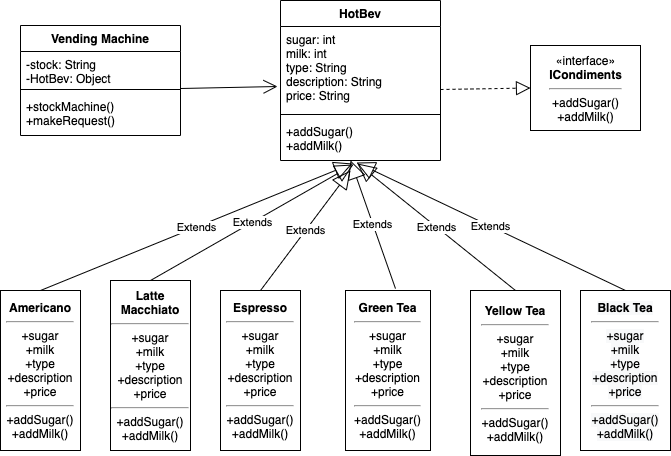

The diagram above was exported from draw.io. Its source (the exported page's mxGraphModel, read from the mxfile embedded in the PNG):
<mxGraphModel dx="946" dy="557" grid="1" gridSize="10" guides="1" tooltips="1" connect="1" arrows="1" fold="1" page="1" pageScale="1" pageWidth="850" pageHeight="1100" math="0" shadow="0">
  <root>
    <mxCell id="0" />
    <mxCell id="1" parent="0" />
    <mxCell id="xNBRmv0ZoUo4GQCwi_PF-5" value="&lt;b&gt;Espresso&lt;/b&gt;&lt;br class=&quot;Apple-interchange-newline&quot;&gt;&lt;hr&gt;+sugar&lt;br&gt;+milk&lt;br&gt;+type&lt;br&gt;+description&lt;br&gt;+price&lt;br&gt;&lt;hr&gt;+addSugar()&lt;br&gt;+addMilk()" style="whiteSpace=wrap;html=1;" vertex="1" parent="1">
      <mxGeometry x="300" y="310" width="80" height="160" as="geometry" />
    </mxCell>
    <mxCell id="xNBRmv0ZoUo4GQCwi_PF-16" value="&lt;b&gt;Latte Macchiato&lt;/b&gt;&lt;br class=&quot;Apple-interchange-newline&quot;&gt;&lt;hr&gt;+sugar&lt;br&gt;+milk&lt;br&gt;+type&lt;br&gt;+description&lt;br&gt;+price&lt;br&gt;&lt;hr&gt;+addSugar()&lt;br&gt;+addMilk()" style="whiteSpace=wrap;html=1;" vertex="1" parent="1">
      <mxGeometry x="190" y="300" width="80" height="170" as="geometry" />
    </mxCell>
    <mxCell id="xNBRmv0ZoUo4GQCwi_PF-17" value="&lt;b&gt;Americano&lt;/b&gt;&lt;br&gt;&lt;hr&gt;+sugar&lt;br&gt;+milk&lt;br&gt;+type&lt;br&gt;+description&lt;br&gt;+price&lt;br&gt;&lt;hr&gt;+addSugar()&lt;br&gt;+addMilk()" style="whiteSpace=wrap;html=1;" vertex="1" parent="1">
      <mxGeometry x="80" y="310" width="80" height="160" as="geometry" />
    </mxCell>
    <mxCell id="xNBRmv0ZoUo4GQCwi_PF-42" value="Vending Machine" style="swimlane;fontStyle=1;align=center;verticalAlign=top;childLayout=stackLayout;horizontal=1;startSize=26;horizontalStack=0;resizeParent=1;resizeParentMax=0;resizeLast=0;collapsible=1;marginBottom=0;" vertex="1" parent="1">
      <mxGeometry x="100" y="45" width="160" height="110" as="geometry" />
    </mxCell>
    <mxCell id="xNBRmv0ZoUo4GQCwi_PF-43" value="-stock: String&#10;-HotBev: Object" style="text;strokeColor=none;fillColor=none;align=left;verticalAlign=top;spacingLeft=4;spacingRight=4;overflow=hidden;rotatable=0;points=[[0,0.5],[1,0.5]];portConstraint=eastwest;" vertex="1" parent="xNBRmv0ZoUo4GQCwi_PF-42">
      <mxGeometry y="26" width="160" height="34" as="geometry" />
    </mxCell>
    <mxCell id="xNBRmv0ZoUo4GQCwi_PF-44" value="" style="line;strokeWidth=1;fillColor=none;align=left;verticalAlign=middle;spacingTop=-1;spacingLeft=3;spacingRight=3;rotatable=0;labelPosition=right;points=[];portConstraint=eastwest;" vertex="1" parent="xNBRmv0ZoUo4GQCwi_PF-42">
      <mxGeometry y="60" width="160" height="8" as="geometry" />
    </mxCell>
    <mxCell id="xNBRmv0ZoUo4GQCwi_PF-45" value="+stockMachine()&#10;+makeRequest()" style="text;strokeColor=none;fillColor=none;align=left;verticalAlign=top;spacingLeft=4;spacingRight=4;overflow=hidden;rotatable=0;points=[[0,0.5],[1,0.5]];portConstraint=eastwest;" vertex="1" parent="xNBRmv0ZoUo4GQCwi_PF-42">
      <mxGeometry y="68" width="160" height="42" as="geometry" />
    </mxCell>
    <mxCell id="xNBRmv0ZoUo4GQCwi_PF-49" value="«interface»&lt;br&gt;&lt;b&gt;ICondiments&lt;br&gt;&lt;/b&gt;&lt;hr&gt;&lt;span&gt;+addSugar()&lt;/span&gt;&lt;br&gt;&lt;span&gt;+addMilk()&lt;/span&gt;" style="html=1;" vertex="1" parent="1">
      <mxGeometry x="610" y="65" width="110" height="85" as="geometry" />
    </mxCell>
    <mxCell id="xNBRmv0ZoUo4GQCwi_PF-50" value="HotBev" style="swimlane;fontStyle=1;align=center;verticalAlign=top;childLayout=stackLayout;horizontal=1;startSize=26;horizontalStack=0;resizeParent=1;resizeParentMax=0;resizeLast=0;collapsible=1;marginBottom=0;" vertex="1" parent="1">
      <mxGeometry x="360" y="20" width="160" height="160" as="geometry" />
    </mxCell>
    <mxCell id="xNBRmv0ZoUo4GQCwi_PF-51" value="sugar: int&#10;milk: int&#10;type: String&#10;description: String&#10;price: String" style="text;strokeColor=none;fillColor=none;align=left;verticalAlign=top;spacingLeft=4;spacingRight=4;overflow=hidden;rotatable=0;points=[[0,0.5],[1,0.5]];portConstraint=eastwest;" vertex="1" parent="xNBRmv0ZoUo4GQCwi_PF-50">
      <mxGeometry y="26" width="160" height="84" as="geometry" />
    </mxCell>
    <mxCell id="xNBRmv0ZoUo4GQCwi_PF-52" value="" style="line;strokeWidth=1;fillColor=none;align=left;verticalAlign=middle;spacingTop=-1;spacingLeft=3;spacingRight=3;rotatable=0;labelPosition=right;points=[];portConstraint=eastwest;" vertex="1" parent="xNBRmv0ZoUo4GQCwi_PF-50">
      <mxGeometry y="110" width="160" height="8" as="geometry" />
    </mxCell>
    <mxCell id="xNBRmv0ZoUo4GQCwi_PF-53" value="+addSugar()&#10;+addMilk()" style="text;strokeColor=none;fillColor=none;align=left;verticalAlign=top;spacingLeft=4;spacingRight=4;overflow=hidden;rotatable=0;points=[[0,0.5],[1,0.5]];portConstraint=eastwest;" vertex="1" parent="xNBRmv0ZoUo4GQCwi_PF-50">
      <mxGeometry y="118" width="160" height="42" as="geometry" />
    </mxCell>
    <mxCell id="xNBRmv0ZoUo4GQCwi_PF-55" value="&lt;b&gt;Green Tea&lt;/b&gt;&lt;br class=&quot;Apple-interchange-newline&quot;&gt;&lt;hr&gt;&lt;span&gt;+sugar&lt;/span&gt;&lt;br&gt;&lt;span&gt;+milk&lt;/span&gt;&lt;br&gt;&lt;span&gt;+type&lt;/span&gt;&lt;br&gt;&lt;span&gt;+description&lt;/span&gt;&lt;br&gt;&lt;span&gt;+price&lt;/span&gt;&lt;br&gt;&lt;hr&gt;&lt;span&gt;+addSugar()&lt;/span&gt;&lt;br&gt;&lt;span&gt;+addMilk()&lt;/span&gt;" style="rounded=0;whiteSpace=wrap;html=1;" vertex="1" parent="1">
      <mxGeometry x="425" y="310" width="85" height="160" as="geometry" />
    </mxCell>
    <mxCell id="xNBRmv0ZoUo4GQCwi_PF-56" value="&lt;b&gt;Yellow Tea&lt;br class=&quot;Apple-interchange-newline&quot;&gt;&lt;/b&gt;&lt;hr&gt;&lt;span&gt;+sugar&lt;/span&gt;&lt;br&gt;&lt;span&gt;+milk&lt;/span&gt;&lt;br&gt;&lt;span&gt;+type&lt;/span&gt;&lt;br&gt;&lt;span&gt;+description&lt;/span&gt;&lt;br&gt;&lt;span&gt;+price&lt;/span&gt;&lt;br&gt;&lt;hr&gt;&lt;span&gt;+addSugar()&lt;/span&gt;&lt;br&gt;&lt;span&gt;+addMilk()&lt;/span&gt;" style="rounded=0;whiteSpace=wrap;html=1;" vertex="1" parent="1">
      <mxGeometry x="550" y="310" width="90" height="165" as="geometry" />
    </mxCell>
    <mxCell id="xNBRmv0ZoUo4GQCwi_PF-57" value="&lt;meta charset=&quot;utf-8&quot;&gt;&lt;b style=&quot;color: rgb(0, 0, 0); font-family: helvetica; font-size: 12px; font-style: normal; letter-spacing: normal; text-align: center; text-indent: 0px; text-transform: none; word-spacing: 0px; background-color: rgb(248, 249, 250);&quot;&gt;Black Tea&lt;/b&gt;&lt;br class=&quot;Apple-interchange-newline&quot; style=&quot;color: rgb(0, 0, 0); font-family: helvetica; font-size: 12px; font-style: normal; font-weight: 400; letter-spacing: normal; text-align: center; text-indent: 0px; text-transform: none; word-spacing: 0px; background-color: rgb(248, 249, 250);&quot;&gt;&lt;hr style=&quot;color: rgb(0, 0, 0); font-family: helvetica; font-size: 12px; font-style: normal; font-weight: 400; letter-spacing: normal; text-align: center; text-indent: 0px; text-transform: none; word-spacing: 0px; background-color: rgb(248, 249, 250);&quot;&gt;&lt;span style=&quot;color: rgb(0, 0, 0); font-family: helvetica; font-size: 12px; font-style: normal; font-weight: 400; letter-spacing: normal; text-align: center; text-indent: 0px; text-transform: none; word-spacing: 0px; background-color: rgb(248, 249, 250); display: inline; float: none;&quot;&gt;+sugar&lt;/span&gt;&lt;br style=&quot;color: rgb(0, 0, 0); font-family: helvetica; font-size: 12px; font-style: normal; font-weight: 400; letter-spacing: normal; text-align: center; text-indent: 0px; text-transform: none; word-spacing: 0px; background-color: rgb(248, 249, 250);&quot;&gt;&lt;span style=&quot;color: rgb(0, 0, 0); font-family: helvetica; font-size: 12px; font-style: normal; font-weight: 400; letter-spacing: normal; text-align: center; text-indent: 0px; text-transform: none; word-spacing: 0px; background-color: rgb(248, 249, 250); display: inline; float: none;&quot;&gt;+milk&lt;/span&gt;&lt;br style=&quot;color: rgb(0, 0, 0); font-family: helvetica; font-size: 12px; font-style: normal; font-weight: 400; letter-spacing: normal; text-align: center; text-indent: 0px; text-transform: none; word-spacing: 0px; background-color: rgb(248, 249, 250);&quot;&gt;&lt;span style=&quot;color: rgb(0, 0, 0); font-family: helvetica; font-size: 12px; font-style: normal; font-weight: 400; letter-spacing: normal; text-align: center; text-indent: 0px; text-transform: none; word-spacing: 0px; background-color: rgb(248, 249, 250); display: inline; float: none;&quot;&gt;+type&lt;/span&gt;&lt;br style=&quot;color: rgb(0, 0, 0); font-family: helvetica; font-size: 12px; font-style: normal; font-weight: 400; letter-spacing: normal; text-align: center; text-indent: 0px; text-transform: none; word-spacing: 0px; background-color: rgb(248, 249, 250);&quot;&gt;&lt;span style=&quot;color: rgb(0, 0, 0); font-family: helvetica; font-size: 12px; font-style: normal; font-weight: 400; letter-spacing: normal; text-align: center; text-indent: 0px; text-transform: none; word-spacing: 0px; background-color: rgb(248, 249, 250); display: inline; float: none;&quot;&gt;+description&lt;/span&gt;&lt;br style=&quot;color: rgb(0, 0, 0); font-family: helvetica; font-size: 12px; font-style: normal; font-weight: 400; letter-spacing: normal; text-align: center; text-indent: 0px; text-transform: none; word-spacing: 0px; background-color: rgb(248, 249, 250);&quot;&gt;&lt;span style=&quot;color: rgb(0, 0, 0); font-family: helvetica; font-size: 12px; font-style: normal; font-weight: 400; letter-spacing: normal; text-align: center; text-indent: 0px; text-transform: none; word-spacing: 0px; background-color: rgb(248, 249, 250); display: inline; float: none;&quot;&gt;+price&lt;/span&gt;&lt;br style=&quot;color: rgb(0, 0, 0); font-family: helvetica; font-size: 12px; font-style: normal; font-weight: 400; letter-spacing: normal; text-align: center; text-indent: 0px; text-transform: none; word-spacing: 0px; background-color: rgb(248, 249, 250);&quot;&gt;&lt;hr style=&quot;color: rgb(0, 0, 0); font-family: helvetica; font-size: 12px; font-style: normal; font-weight: 400; letter-spacing: normal; text-align: center; text-indent: 0px; text-transform: none; word-spacing: 0px; background-color: rgb(248, 249, 250);&quot;&gt;&lt;span style=&quot;color: rgb(0, 0, 0); font-family: helvetica; font-size: 12px; font-style: normal; font-weight: 400; letter-spacing: normal; text-align: center; text-indent: 0px; text-transform: none; word-spacing: 0px; background-color: rgb(248, 249, 250); display: inline; float: none;&quot;&gt;+addSugar()&lt;/span&gt;&lt;br style=&quot;color: rgb(0, 0, 0); font-family: helvetica; font-size: 12px; font-style: normal; font-weight: 400; letter-spacing: normal; text-align: center; text-indent: 0px; text-transform: none; word-spacing: 0px; background-color: rgb(248, 249, 250);&quot;&gt;&lt;span style=&quot;color: rgb(0, 0, 0); font-family: helvetica; font-size: 12px; font-style: normal; font-weight: 400; letter-spacing: normal; text-align: center; text-indent: 0px; text-transform: none; word-spacing: 0px; background-color: rgb(248, 249, 250); display: inline; float: none;&quot;&gt;+addMilk()&lt;/span&gt;" style="rounded=0;whiteSpace=wrap;html=1;" vertex="1" parent="1">
      <mxGeometry x="660" y="310" width="90" height="160" as="geometry" />
    </mxCell>
    <mxCell id="xNBRmv0ZoUo4GQCwi_PF-63" value="" style="endArrow=open;endFill=1;endSize=12;html=1;exitX=1;exitY=-0.119;exitDx=0;exitDy=0;exitPerimeter=0;" edge="1" parent="1" source="xNBRmv0ZoUo4GQCwi_PF-45">
      <mxGeometry width="160" relative="1" as="geometry">
        <mxPoint x="350" y="190" as="sourcePoint" />
        <mxPoint x="357" y="106" as="targetPoint" />
      </mxGeometry>
    </mxCell>
    <mxCell id="xNBRmv0ZoUo4GQCwi_PF-64" value="" style="endArrow=block;dashed=1;endFill=0;endSize=12;html=1;exitX=1;exitY=0.75;exitDx=0;exitDy=0;exitPerimeter=0;entryX=0;entryY=0.5;entryDx=0;entryDy=0;" edge="1" parent="1" source="xNBRmv0ZoUo4GQCwi_PF-51" target="xNBRmv0ZoUo4GQCwi_PF-49">
      <mxGeometry width="160" relative="1" as="geometry">
        <mxPoint x="350" y="190" as="sourcePoint" />
        <mxPoint x="510" y="190" as="targetPoint" />
      </mxGeometry>
    </mxCell>
    <mxCell id="xNBRmv0ZoUo4GQCwi_PF-73" value="Extends" style="endArrow=block;endSize=16;endFill=0;html=1;exitX=0.5;exitY=0;exitDx=0;exitDy=0;entryX=0.45;entryY=1.071;entryDx=0;entryDy=0;entryPerimeter=0;" edge="1" parent="1" source="xNBRmv0ZoUo4GQCwi_PF-17" target="xNBRmv0ZoUo4GQCwi_PF-53">
      <mxGeometry width="160" relative="1" as="geometry">
        <mxPoint x="350" y="190" as="sourcePoint" />
        <mxPoint x="280" y="230" as="targetPoint" />
      </mxGeometry>
    </mxCell>
    <mxCell id="xNBRmv0ZoUo4GQCwi_PF-74" value="Extends" style="endArrow=block;endSize=16;endFill=0;html=1;exitX=0.5;exitY=0;exitDx=0;exitDy=0;entryX=0.456;entryY=1.095;entryDx=0;entryDy=0;entryPerimeter=0;" edge="1" parent="1" source="xNBRmv0ZoUo4GQCwi_PF-16" target="xNBRmv0ZoUo4GQCwi_PF-53">
      <mxGeometry width="160" relative="1" as="geometry">
        <mxPoint x="130" y="320" as="sourcePoint" />
        <mxPoint x="442" y="192.98199999999997" as="targetPoint" />
      </mxGeometry>
    </mxCell>
    <mxCell id="xNBRmv0ZoUo4GQCwi_PF-75" value="Extends" style="endArrow=block;endSize=16;endFill=0;html=1;exitX=0.5;exitY=0;exitDx=0;exitDy=0;" edge="1" parent="1" source="xNBRmv0ZoUo4GQCwi_PF-5">
      <mxGeometry width="160" relative="1" as="geometry">
        <mxPoint x="140" y="330" as="sourcePoint" />
        <mxPoint x="430" y="190" as="targetPoint" />
      </mxGeometry>
    </mxCell>
    <mxCell id="xNBRmv0ZoUo4GQCwi_PF-76" value="Extends" style="endArrow=block;endSize=16;endFill=0;html=1;exitX=0.588;exitY=-0.012;exitDx=0;exitDy=0;exitPerimeter=0;" edge="1" parent="1" source="xNBRmv0ZoUo4GQCwi_PF-55">
      <mxGeometry width="160" relative="1" as="geometry">
        <mxPoint x="470" y="300" as="sourcePoint" />
        <mxPoint x="430" y="180" as="targetPoint" />
      </mxGeometry>
    </mxCell>
    <mxCell id="xNBRmv0ZoUo4GQCwi_PF-77" value="Extends" style="endArrow=block;endSize=16;endFill=0;html=1;exitX=0.5;exitY=0;exitDx=0;exitDy=0;entryX=0.481;entryY=1.071;entryDx=0;entryDy=0;entryPerimeter=0;" edge="1" parent="1" source="xNBRmv0ZoUo4GQCwi_PF-56" target="xNBRmv0ZoUo4GQCwi_PF-53">
      <mxGeometry width="160" relative="1" as="geometry">
        <mxPoint x="160" y="350" as="sourcePoint" />
        <mxPoint x="472" y="222.98199999999997" as="targetPoint" />
      </mxGeometry>
    </mxCell>
    <mxCell id="xNBRmv0ZoUo4GQCwi_PF-78" value="Extends" style="endArrow=block;endSize=16;endFill=0;html=1;exitX=0.5;exitY=0;exitDx=0;exitDy=0;entryX=0.475;entryY=1.048;entryDx=0;entryDy=0;entryPerimeter=0;" edge="1" parent="1" source="xNBRmv0ZoUo4GQCwi_PF-57" target="xNBRmv0ZoUo4GQCwi_PF-53">
      <mxGeometry width="160" relative="1" as="geometry">
        <mxPoint x="170" y="360" as="sourcePoint" />
        <mxPoint x="482" y="232.98199999999997" as="targetPoint" />
      </mxGeometry>
    </mxCell>
  </root>
</mxGraphModel>